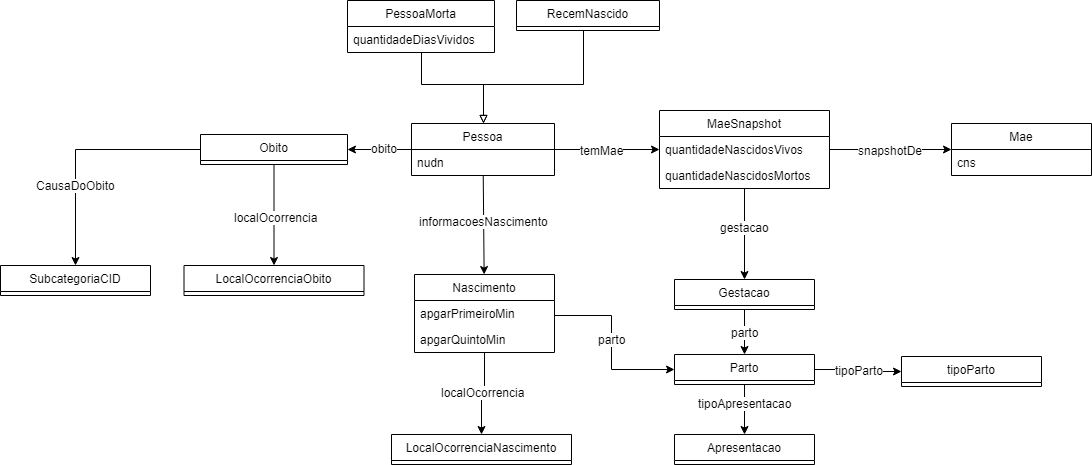

The diagram above was exported from draw.io. Its source (the exported page's mxGraphModel, read from the mxfile embedded in the PNG):
<mxGraphModel dx="2037" dy="1804" grid="1" gridSize="10" guides="1" tooltips="1" connect="1" arrows="1" fold="1" page="1" pageScale="1" pageWidth="827" pageHeight="1169" math="0" shadow="0">
  <root>
    <mxCell id="0" />
    <mxCell id="1" parent="0" />
    <mxCell id="2" style="edgeStyle=orthogonalEdgeStyle;rounded=0;orthogonalLoop=1;jettySize=auto;html=1;endArrow=classic;endFill=1;" edge="1" source="4" target="42" parent="1">
      <mxGeometry relative="1" as="geometry">
        <mxPoint x="-300" y="86" as="targetPoint" />
      </mxGeometry>
    </mxCell>
    <mxCell id="3" value="obito" style="text;html=1;resizable=0;points=[];align=center;verticalAlign=middle;labelBackgroundColor=#ffffff;" vertex="1" connectable="0" parent="2">
      <mxGeometry x="0.2749" relative="1" as="geometry">
        <mxPoint x="13.5" y="-2" as="offset" />
      </mxGeometry>
    </mxCell>
    <mxCell id="4" value="Pessoa" style="swimlane;fontStyle=0;childLayout=stackLayout;horizontal=1;startSize=26;horizontalStack=0;resizeParent=1;resizeParentMax=0;resizeLast=0;collapsible=1;marginBottom=0;fillColor=#ffffff;" vertex="1" parent="1">
      <mxGeometry x="-60" y="49" width="143" height="52" as="geometry" />
    </mxCell>
    <mxCell id="5" value="nudn" style="text;strokeColor=none;fillColor=none;align=left;verticalAlign=top;spacingLeft=4;spacingRight=4;overflow=hidden;rotatable=0;points=[[0,0.5],[1,0.5]];portConstraint=eastwest;" vertex="1" parent="4">
      <mxGeometry y="26" width="143" height="26" as="geometry" />
    </mxCell>
    <mxCell id="6" value="Mae" style="swimlane;fontStyle=0;childLayout=stackLayout;horizontal=1;startSize=26;fillColor=none;horizontalStack=0;resizeParent=1;resizeParentMax=0;resizeLast=0;collapsible=1;marginBottom=0;" vertex="1" parent="1">
      <mxGeometry x="480" y="49" width="140" height="52" as="geometry" />
    </mxCell>
    <mxCell id="7" value="cns" style="text;strokeColor=none;fillColor=none;align=left;verticalAlign=top;spacingLeft=4;spacingRight=4;overflow=hidden;rotatable=0;points=[[0,0.5],[1,0.5]];portConstraint=eastwest;" vertex="1" parent="6">
      <mxGeometry y="26" width="140" height="26" as="geometry" />
    </mxCell>
    <mxCell id="8" style="edgeStyle=orthogonalEdgeStyle;rounded=0;orthogonalLoop=1;jettySize=auto;html=1;exitX=0.5;exitY=1;exitDx=0;exitDy=0;" edge="1" source="12" target="21" parent="1">
      <mxGeometry relative="1" as="geometry" />
    </mxCell>
    <mxCell id="9" value="localOcorrencia" style="text;html=1;resizable=0;points=[];align=center;verticalAlign=middle;labelBackgroundColor=#ffffff;" vertex="1" connectable="0" parent="8">
      <mxGeometry x="0.2306" relative="1" as="geometry">
        <mxPoint x="1.5" y="-10" as="offset" />
      </mxGeometry>
    </mxCell>
    <mxCell id="10" style="edgeStyle=orthogonalEdgeStyle;rounded=0;orthogonalLoop=1;jettySize=auto;html=1;" edge="1" source="12" target="37" parent="1">
      <mxGeometry relative="1" as="geometry">
        <Array as="points">
          <mxPoint x="140" y="241" />
          <mxPoint x="140" y="295" />
        </Array>
      </mxGeometry>
    </mxCell>
    <mxCell id="11" value="parto" style="text;html=1;resizable=0;points=[];align=center;verticalAlign=middle;labelBackgroundColor=#ffffff;" vertex="1" connectable="0" parent="10">
      <mxGeometry x="-0.3011" y="-67" relative="1" as="geometry">
        <mxPoint x="67.5" y="19.5" as="offset" />
      </mxGeometry>
    </mxCell>
    <mxCell id="12" value="Nascimento" style="swimlane;fontStyle=0;childLayout=stackLayout;horizontal=1;startSize=26;fillColor=none;horizontalStack=0;resizeParent=1;resizeParentMax=0;resizeLast=0;collapsible=1;marginBottom=0;" vertex="1" parent="1">
      <mxGeometry x="-57" y="200" width="140" height="78" as="geometry" />
    </mxCell>
    <mxCell id="13" value="apgarPrimeiroMin" style="text;strokeColor=none;fillColor=none;align=left;verticalAlign=top;spacingLeft=4;spacingRight=4;overflow=hidden;rotatable=0;points=[[0,0.5],[1,0.5]];portConstraint=eastwest;" vertex="1" parent="12">
      <mxGeometry y="26" width="140" height="26" as="geometry" />
    </mxCell>
    <mxCell id="14" value="apgarQuintoMin" style="text;strokeColor=none;fillColor=none;align=left;verticalAlign=top;spacingLeft=4;spacingRight=4;overflow=hidden;rotatable=0;points=[[0,0.5],[1,0.5]];portConstraint=eastwest;" vertex="1" parent="12">
      <mxGeometry y="52" width="140" height="26" as="geometry" />
    </mxCell>
    <mxCell id="15" value="MaeSnapshot" style="swimlane;fontStyle=0;childLayout=stackLayout;horizontal=1;startSize=26;fillColor=none;horizontalStack=0;resizeParent=1;resizeParentMax=0;resizeLast=0;collapsible=1;marginBottom=0;" vertex="1" parent="1">
      <mxGeometry x="188" y="36" width="170" height="78" as="geometry" />
    </mxCell>
    <mxCell id="16" value="quantidadeNascidosVivos" style="text;strokeColor=none;fillColor=none;align=left;verticalAlign=top;spacingLeft=4;spacingRight=4;overflow=hidden;rotatable=0;points=[[0,0.5],[1,0.5]];portConstraint=eastwest;" vertex="1" parent="15">
      <mxGeometry y="26" width="170" height="26" as="geometry" />
    </mxCell>
    <mxCell id="17" value="quantidadeNascidosMortos" style="text;strokeColor=none;fillColor=none;align=left;verticalAlign=top;spacingLeft=4;spacingRight=4;overflow=hidden;rotatable=0;points=[[0,0.5],[1,0.5]];portConstraint=eastwest;" vertex="1" parent="15">
      <mxGeometry y="52" width="170" height="26" as="geometry" />
    </mxCell>
    <mxCell id="18" style="edgeStyle=orthogonalEdgeStyle;rounded=0;orthogonalLoop=1;jettySize=auto;html=1;exitX=0.5;exitY=1;exitDx=0;exitDy=0;" edge="1" source="20" target="37" parent="1">
      <mxGeometry relative="1" as="geometry">
        <Array as="points">
          <mxPoint x="273" y="280" />
          <mxPoint x="273" y="280" />
        </Array>
      </mxGeometry>
    </mxCell>
    <mxCell id="19" value="parto" style="text;html=1;resizable=0;points=[];align=center;verticalAlign=middle;labelBackgroundColor=#ffffff;" vertex="1" connectable="0" parent="18">
      <mxGeometry x="-0.2031" y="3" relative="1" as="geometry">
        <mxPoint x="-3" y="4" as="offset" />
      </mxGeometry>
    </mxCell>
    <mxCell id="20" value="Gestacao" style="swimlane;fontStyle=0;childLayout=stackLayout;horizontal=1;startSize=26;fillColor=none;horizontalStack=0;resizeParent=1;resizeParentMax=0;resizeLast=0;collapsible=1;marginBottom=0;" vertex="1" parent="1">
      <mxGeometry x="203" y="205" width="140" height="30" as="geometry" />
    </mxCell>
    <mxCell id="21" value="LocalOcorrenciaNascimento" style="swimlane;fontStyle=0;childLayout=stackLayout;horizontal=1;startSize=26;fillColor=none;horizontalStack=0;resizeParent=1;resizeParentMax=0;resizeLast=0;collapsible=1;marginBottom=0;" vertex="1" parent="1">
      <mxGeometry x="-80" y="360" width="180" height="30" as="geometry" />
    </mxCell>
    <mxCell id="22" style="edgeStyle=orthogonalEdgeStyle;rounded=0;orthogonalLoop=1;jettySize=auto;html=1;exitX=0.5;exitY=1;exitDx=0;exitDy=0;endArrow=block;endFill=0;" edge="1" source="23" target="4" parent="1">
      <mxGeometry relative="1" as="geometry">
        <Array as="points">
          <mxPoint x="-50" y="10" />
          <mxPoint x="12" y="10" />
        </Array>
      </mxGeometry>
    </mxCell>
    <mxCell id="23" value="PessoaMorta" style="swimlane;fontStyle=0;childLayout=stackLayout;horizontal=1;startSize=26;fillColor=none;horizontalStack=0;resizeParent=1;resizeParentMax=0;resizeLast=0;collapsible=1;marginBottom=0;" vertex="1" parent="1">
      <mxGeometry x="-124" y="-74" width="147" height="52" as="geometry" />
    </mxCell>
    <mxCell id="24" value="quantidadeDiasVividos" style="text;strokeColor=none;fillColor=none;align=left;verticalAlign=top;spacingLeft=4;spacingRight=4;overflow=hidden;rotatable=0;points=[[0,0.5],[1,0.5]];portConstraint=eastwest;" vertex="1" parent="23">
      <mxGeometry y="26" width="147" height="26" as="geometry" />
    </mxCell>
    <mxCell id="25" value="" style="endArrow=classic;html=1;" edge="1" source="4" target="15" parent="1">
      <mxGeometry width="50" height="50" relative="1" as="geometry">
        <mxPoint x="230" y="138" as="sourcePoint" />
        <mxPoint x="280" y="88" as="targetPoint" />
      </mxGeometry>
    </mxCell>
    <mxCell id="26" value="temMae" style="text;html=1;resizable=0;points=[];align=center;verticalAlign=middle;labelBackgroundColor=#ffffff;" vertex="1" connectable="0" parent="25">
      <mxGeometry x="-0.3838" y="-2" relative="1" as="geometry">
        <mxPoint x="15" y="-2" as="offset" />
      </mxGeometry>
    </mxCell>
    <mxCell id="27" value="" style="endArrow=classic;html=1;" edge="1" source="4" target="12" parent="1">
      <mxGeometry width="50" height="50" relative="1" as="geometry">
        <mxPoint x="-300" y="880" as="sourcePoint" />
        <mxPoint x="-250" y="830" as="targetPoint" />
      </mxGeometry>
    </mxCell>
    <mxCell id="28" value="informacoesNascimento" style="text;html=1;resizable=0;points=[];align=center;verticalAlign=middle;labelBackgroundColor=#ffffff;" vertex="1" connectable="0" parent="27">
      <mxGeometry x="0.4238" y="-2" relative="1" as="geometry">
        <mxPoint x="2" y="-25" as="offset" />
      </mxGeometry>
    </mxCell>
    <mxCell id="29" value="" style="endArrow=classic;html=1;" edge="1" source="15" target="6" parent="1">
      <mxGeometry width="50" height="50" relative="1" as="geometry">
        <mxPoint x="-577" y="828.5" as="sourcePoint" />
        <mxPoint x="-527" y="778.5" as="targetPoint" />
      </mxGeometry>
    </mxCell>
    <mxCell id="30" value="snapshotDe" style="text;html=1;resizable=0;points=[];align=center;verticalAlign=middle;labelBackgroundColor=#ffffff;" vertex="1" connectable="0" parent="29">
      <mxGeometry x="-0.7607" y="-3" relative="1" as="geometry">
        <mxPoint x="45" y="-3" as="offset" />
      </mxGeometry>
    </mxCell>
    <mxCell id="31" value="" style="endArrow=classic;html=1;" edge="1" source="15" target="20" parent="1">
      <mxGeometry width="50" height="50" relative="1" as="geometry">
        <mxPoint x="-672" y="827.5" as="sourcePoint" />
        <mxPoint x="-622" y="777.5" as="targetPoint" />
      </mxGeometry>
    </mxCell>
    <mxCell id="32" value="gestacao" style="text;html=1;resizable=0;points=[];align=center;verticalAlign=middle;labelBackgroundColor=#ffffff;" vertex="1" connectable="0" parent="31">
      <mxGeometry x="-0.2222" y="-4" relative="1" as="geometry">
        <mxPoint x="4" y="3" as="offset" />
      </mxGeometry>
    </mxCell>
    <mxCell id="33" style="edgeStyle=orthogonalEdgeStyle;rounded=0;orthogonalLoop=1;jettySize=auto;html=1;endArrow=classic;endFill=1;" edge="1" source="37" target="47" parent="1">
      <mxGeometry relative="1" as="geometry">
        <Array as="points" />
      </mxGeometry>
    </mxCell>
    <mxCell id="34" value="tipoApresentacao" style="text;html=1;resizable=0;points=[];align=center;verticalAlign=middle;labelBackgroundColor=#ffffff;" vertex="1" connectable="0" parent="33">
      <mxGeometry x="-0.3294" relative="1" as="geometry">
        <mxPoint y="1" as="offset" />
      </mxGeometry>
    </mxCell>
    <mxCell id="35" style="edgeStyle=orthogonalEdgeStyle;rounded=0;orthogonalLoop=1;jettySize=auto;html=1;exitX=1;exitY=0.5;exitDx=0;exitDy=0;endArrow=classic;endFill=1;" edge="1" source="37" target="48" parent="1">
      <mxGeometry relative="1" as="geometry" />
    </mxCell>
    <mxCell id="36" value="tipoParto" style="text;html=1;resizable=0;points=[];align=center;verticalAlign=middle;labelBackgroundColor=#ffffff;" vertex="1" connectable="0" parent="35">
      <mxGeometry x="-0.1792" relative="1" as="geometry">
        <mxPoint x="7.5" as="offset" />
      </mxGeometry>
    </mxCell>
    <mxCell id="37" value="Parto" style="swimlane;fontStyle=0;childLayout=stackLayout;horizontal=1;startSize=26;fillColor=none;horizontalStack=0;resizeParent=1;resizeParentMax=0;resizeLast=0;collapsible=1;marginBottom=0;" vertex="1" parent="1">
      <mxGeometry x="203" y="280" width="140" height="30" as="geometry" />
    </mxCell>
    <mxCell id="38" style="edgeStyle=orthogonalEdgeStyle;rounded=0;orthogonalLoop=1;jettySize=auto;html=1;exitX=0.5;exitY=1;exitDx=0;exitDy=0;endArrow=block;endFill=0;" edge="1" source="39" target="4" parent="1">
      <mxGeometry relative="1" as="geometry">
        <Array as="points">
          <mxPoint x="112" y="10" />
          <mxPoint x="12" y="10" />
        </Array>
      </mxGeometry>
    </mxCell>
    <mxCell id="39" value="RecemNascido" style="swimlane;fontStyle=0;childLayout=stackLayout;horizontal=1;startSize=26;horizontalStack=0;resizeParent=1;resizeParentMax=0;resizeLast=0;collapsible=1;marginBottom=0;fillColor=#ffffff;" vertex="1" parent="1">
      <mxGeometry x="45" y="-74" width="143" height="30" as="geometry" />
    </mxCell>
    <mxCell id="40" style="edgeStyle=orthogonalEdgeStyle;rounded=0;orthogonalLoop=1;jettySize=auto;html=1;exitX=0;exitY=0.5;exitDx=0;exitDy=0;endArrow=classic;endFill=1;" edge="1" source="42" target="46" parent="1">
      <mxGeometry relative="1" as="geometry" />
    </mxCell>
    <mxCell id="41" value="CausaDoObito" style="text;html=1;resizable=0;points=[];align=center;verticalAlign=middle;labelBackgroundColor=#ffffff;" vertex="1" connectable="0" parent="40">
      <mxGeometry x="-0.0873" y="4" relative="1" as="geometry">
        <mxPoint x="-15" y="31" as="offset" />
      </mxGeometry>
    </mxCell>
    <mxCell id="42" value="Obito" style="swimlane;fontStyle=0;childLayout=stackLayout;horizontal=1;startSize=26;fillColor=none;horizontalStack=0;resizeParent=1;resizeParentMax=0;resizeLast=0;collapsible=1;marginBottom=0;" vertex="1" parent="1">
      <mxGeometry x="-271" y="60" width="147" height="30" as="geometry" />
    </mxCell>
    <mxCell id="43" style="edgeStyle=orthogonalEdgeStyle;rounded=0;orthogonalLoop=1;jettySize=auto;html=1;" edge="1" source="42" target="45" parent="1">
      <mxGeometry relative="1" as="geometry">
        <mxPoint x="-161" y="223" as="sourcePoint" />
        <mxPoint x="-197" y="200" as="targetPoint" />
      </mxGeometry>
    </mxCell>
    <mxCell id="44" value="localOcorrencia" style="text;html=1;resizable=0;points=[];align=center;verticalAlign=middle;labelBackgroundColor=#ffffff;" vertex="1" connectable="0" parent="43">
      <mxGeometry x="0.2306" relative="1" as="geometry">
        <mxPoint x="1.5" y="-10" as="offset" />
      </mxGeometry>
    </mxCell>
    <mxCell id="45" value="LocalOcorrenciaObito" style="swimlane;fontStyle=0;childLayout=stackLayout;horizontal=1;startSize=26;fillColor=none;horizontalStack=0;resizeParent=1;resizeParentMax=0;resizeLast=0;collapsible=1;marginBottom=0;" vertex="1" parent="1">
      <mxGeometry x="-287.5" y="191" width="180" height="30" as="geometry" />
    </mxCell>
    <mxCell id="46" value="SubcategoriaCID" style="swimlane;fontStyle=0;childLayout=stackLayout;horizontal=1;startSize=26;fillColor=none;horizontalStack=0;resizeParent=1;resizeParentMax=0;resizeLast=0;collapsible=1;marginBottom=0;" vertex="1" parent="1">
      <mxGeometry x="-471" y="191" width="150" height="30" as="geometry" />
    </mxCell>
    <mxCell id="47" value="Apresentacao" style="swimlane;fontStyle=0;childLayout=stackLayout;horizontal=1;startSize=26;fillColor=none;horizontalStack=0;resizeParent=1;resizeParentMax=0;resizeLast=0;collapsible=1;marginBottom=0;" vertex="1" parent="1">
      <mxGeometry x="203" y="360" width="140" height="30" as="geometry" />
    </mxCell>
    <mxCell id="48" value="tipoParto" style="swimlane;fontStyle=0;childLayout=stackLayout;horizontal=1;startSize=26;fillColor=none;horizontalStack=0;resizeParent=1;resizeParentMax=0;resizeLast=0;collapsible=1;marginBottom=0;" vertex="1" parent="1">
      <mxGeometry x="430" y="282" width="140" height="30" as="geometry" />
    </mxCell>
  </root>
</mxGraphModel>